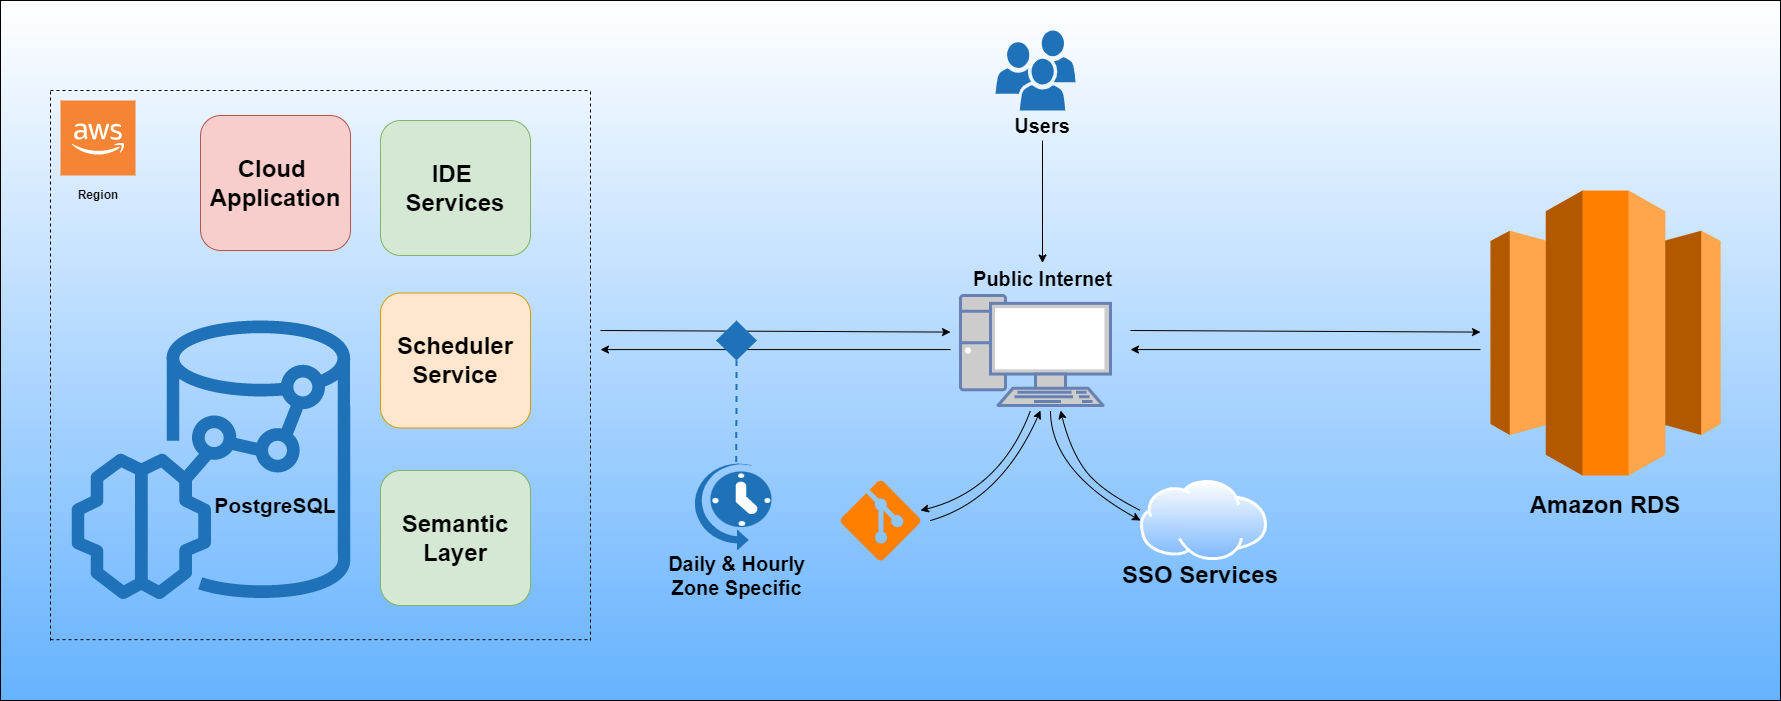

The diagram above was exported from draw.io. Its source (the exported page's mxGraphModel, read from the mxfile embedded in the PNG):
<mxGraphModel dx="2926" dy="1298" grid="1" gridSize="10" guides="1" tooltips="1" connect="1" arrows="1" fold="1" page="1" pageScale="1" pageWidth="850" pageHeight="1100" math="0" shadow="0">
  <root>
    <mxCell id="0" />
    <mxCell id="1" parent="0" />
    <mxCell id="3Iw8qG2qXrpSwzNndgCL-37" value="" style="group" vertex="1" connectable="0" parent="1">
      <mxGeometry x="-660" y="700" width="1780" height="700" as="geometry" />
    </mxCell>
    <mxCell id="3Iw8qG2qXrpSwzNndgCL-2" value="" style="rounded=0;whiteSpace=wrap;html=1;fontSize=20;fontColor=#000000;fillColor=#66B2FF;gradientColor=#ffffff;gradientDirection=north;" vertex="1" parent="3Iw8qG2qXrpSwzNndgCL-37">
      <mxGeometry width="1780" height="700" as="geometry" />
    </mxCell>
    <mxCell id="3Iw8qG2qXrpSwzNndgCL-3" value="" style="fontColor=#0066CC;verticalAlign=top;verticalLabelPosition=bottom;labelPosition=center;align=center;html=1;outlineConnect=0;fillColor=#CCCCCC;strokeColor=#6881B3;gradientColor=none;gradientDirection=north;strokeWidth=2;shape=mxgraph.networks.pc;" vertex="1" parent="3Iw8qG2qXrpSwzNndgCL-37">
      <mxGeometry x="960" y="295" width="150" height="110" as="geometry" />
    </mxCell>
    <mxCell id="3Iw8qG2qXrpSwzNndgCL-4" value="" style="sketch=0;pointerEvents=1;shadow=0;dashed=0;html=1;strokeColor=none;labelPosition=center;verticalLabelPosition=bottom;verticalAlign=top;outlineConnect=0;align=center;shape=mxgraph.office.users.users;fillColor=#2072B8;" vertex="1" parent="3Iw8qG2qXrpSwzNndgCL-37">
      <mxGeometry x="995" y="30" width="80" height="80" as="geometry" />
    </mxCell>
    <mxCell id="3Iw8qG2qXrpSwzNndgCL-5" value="" style="aspect=fixed;perimeter=ellipsePerimeter;html=1;align=center;shadow=0;dashed=0;spacingTop=3;image;image=img/lib/active_directory/internet_cloud.svg;" vertex="1" parent="3Iw8qG2qXrpSwzNndgCL-37">
      <mxGeometry x="1140" y="480" width="126.98" height="80" as="geometry" />
    </mxCell>
    <mxCell id="3Iw8qG2qXrpSwzNndgCL-6" value="" style="verticalLabelPosition=bottom;html=1;verticalAlign=top;align=center;strokeColor=none;fillColor=#FF8000;shape=mxgraph.azure.git_repository;" vertex="1" parent="3Iw8qG2qXrpSwzNndgCL-37">
      <mxGeometry x="840" y="480" width="80" height="80" as="geometry" />
    </mxCell>
    <mxCell id="3Iw8qG2qXrpSwzNndgCL-7" value="" style="curved=1;endArrow=classic;html=1;rounded=0;" edge="1" parent="3Iw8qG2qXrpSwzNndgCL-37" target="3Iw8qG2qXrpSwzNndgCL-6">
      <mxGeometry width="50" height="50" relative="1" as="geometry">
        <mxPoint x="1030" y="410" as="sourcePoint" />
        <mxPoint x="1010" y="350" as="targetPoint" />
        <Array as="points">
          <mxPoint x="1000" y="490" />
        </Array>
      </mxGeometry>
    </mxCell>
    <mxCell id="3Iw8qG2qXrpSwzNndgCL-8" value="" style="curved=1;endArrow=classic;html=1;rounded=0;" edge="1" parent="3Iw8qG2qXrpSwzNndgCL-37">
      <mxGeometry width="50" height="50" relative="1" as="geometry">
        <mxPoint x="930" y="520" as="sourcePoint" />
        <mxPoint x="1040" y="410" as="targetPoint" />
        <Array as="points">
          <mxPoint x="1000" y="500" />
        </Array>
      </mxGeometry>
    </mxCell>
    <mxCell id="3Iw8qG2qXrpSwzNndgCL-9" value="" style="curved=1;endArrow=classic;html=1;rounded=0;entryX=0;entryY=0.5;entryDx=0;entryDy=0;" edge="1" parent="3Iw8qG2qXrpSwzNndgCL-37" target="3Iw8qG2qXrpSwzNndgCL-5">
      <mxGeometry width="50" height="50" relative="1" as="geometry">
        <mxPoint x="1050" y="410" as="sourcePoint" />
        <mxPoint x="1130" y="520" as="targetPoint" />
        <Array as="points">
          <mxPoint x="1050" y="470" />
        </Array>
      </mxGeometry>
    </mxCell>
    <mxCell id="3Iw8qG2qXrpSwzNndgCL-10" value="" style="curved=1;endArrow=classic;html=1;rounded=0;" edge="1" parent="3Iw8qG2qXrpSwzNndgCL-37">
      <mxGeometry width="50" height="50" relative="1" as="geometry">
        <mxPoint x="1140" y="510" as="sourcePoint" />
        <mxPoint x="1060" y="410" as="targetPoint" />
        <Array as="points">
          <mxPoint x="1100" y="490" />
          <mxPoint x="1070" y="450" />
        </Array>
      </mxGeometry>
    </mxCell>
    <mxCell id="3Iw8qG2qXrpSwzNndgCL-11" value="&lt;b&gt;&lt;font style=&quot;font-size: 20px;&quot;&gt;Users&lt;/font&gt;&lt;/b&gt;" style="text;html=1;strokeColor=none;fillColor=none;align=center;verticalAlign=middle;whiteSpace=wrap;rounded=0;" vertex="1" parent="3Iw8qG2qXrpSwzNndgCL-37">
      <mxGeometry x="1012" y="110" width="60" height="30" as="geometry" />
    </mxCell>
    <mxCell id="3Iw8qG2qXrpSwzNndgCL-12" value="&lt;b&gt;&lt;font style=&quot;font-size: 20px;&quot;&gt;Public Internet&lt;/font&gt;&lt;/b&gt;" style="text;html=1;strokeColor=none;fillColor=none;align=center;verticalAlign=middle;whiteSpace=wrap;rounded=0;" vertex="1" parent="3Iw8qG2qXrpSwzNndgCL-37">
      <mxGeometry x="969.5" y="262.5" width="145" height="30" as="geometry" />
    </mxCell>
    <mxCell id="3Iw8qG2qXrpSwzNndgCL-13" value="" style="endArrow=classic;html=1;rounded=0;exitX=0.5;exitY=1;exitDx=0;exitDy=0;entryX=0.5;entryY=0;entryDx=0;entryDy=0;" edge="1" parent="3Iw8qG2qXrpSwzNndgCL-37" source="3Iw8qG2qXrpSwzNndgCL-11" target="3Iw8qG2qXrpSwzNndgCL-12">
      <mxGeometry width="50" height="50" relative="1" as="geometry">
        <mxPoint x="980" y="230" as="sourcePoint" />
        <mxPoint x="1040" y="240" as="targetPoint" />
      </mxGeometry>
    </mxCell>
    <mxCell id="3Iw8qG2qXrpSwzNndgCL-14" value="" style="outlineConnect=0;dashed=0;verticalLabelPosition=bottom;verticalAlign=top;align=center;html=1;shape=mxgraph.aws3.redshift;fillColor=#FF8000;gradientColor=none;" vertex="1" parent="3Iw8qG2qXrpSwzNndgCL-37">
      <mxGeometry x="1490" y="190" width="230" height="285" as="geometry" />
    </mxCell>
    <mxCell id="3Iw8qG2qXrpSwzNndgCL-15" value="&lt;font style=&quot;font-size: 24px;&quot;&gt;&lt;b&gt;Amazon RDS&lt;/b&gt;&lt;/font&gt;" style="text;html=1;strokeColor=none;fillColor=none;align=center;verticalAlign=middle;whiteSpace=wrap;rounded=0;" vertex="1" parent="3Iw8qG2qXrpSwzNndgCL-37">
      <mxGeometry x="1520" y="475" width="170" height="60" as="geometry" />
    </mxCell>
    <mxCell id="3Iw8qG2qXrpSwzNndgCL-16" value="" style="endArrow=classic;html=1;rounded=0;fontSize=24;" edge="1" parent="3Iw8qG2qXrpSwzNndgCL-37">
      <mxGeometry width="50" height="50" relative="1" as="geometry">
        <mxPoint x="1130" y="330" as="sourcePoint" />
        <mxPoint x="1480" y="331.5899999999999" as="targetPoint" />
      </mxGeometry>
    </mxCell>
    <mxCell id="3Iw8qG2qXrpSwzNndgCL-17" value="" style="endArrow=classic;html=1;rounded=0;fontSize=24;" edge="1" parent="3Iw8qG2qXrpSwzNndgCL-37">
      <mxGeometry width="50" height="50" relative="1" as="geometry">
        <mxPoint x="1480" y="349.0899999999999" as="sourcePoint" />
        <mxPoint x="1130" y="349.0899999999999" as="targetPoint" />
      </mxGeometry>
    </mxCell>
    <mxCell id="3Iw8qG2qXrpSwzNndgCL-18" value="" style="endArrow=classic;html=1;rounded=0;fontSize=24;" edge="1" parent="3Iw8qG2qXrpSwzNndgCL-37">
      <mxGeometry width="50" height="50" relative="1" as="geometry">
        <mxPoint x="600" y="330" as="sourcePoint" />
        <mxPoint x="950" y="331.59000000000015" as="targetPoint" />
      </mxGeometry>
    </mxCell>
    <mxCell id="3Iw8qG2qXrpSwzNndgCL-19" value="" style="endArrow=classic;html=1;rounded=0;fontSize=24;" edge="1" parent="3Iw8qG2qXrpSwzNndgCL-37">
      <mxGeometry width="50" height="50" relative="1" as="geometry">
        <mxPoint x="950" y="349.09000000000015" as="sourcePoint" />
        <mxPoint x="600" y="349.09000000000015" as="targetPoint" />
      </mxGeometry>
    </mxCell>
    <mxCell id="3Iw8qG2qXrpSwzNndgCL-20" value="&lt;b&gt;Cloud &lt;br&gt;Application&lt;/b&gt;" style="rounded=1;whiteSpace=wrap;html=1;fontSize=24;fillColor=#f8cecc;strokeColor=#b85450;" vertex="1" parent="3Iw8qG2qXrpSwzNndgCL-37">
      <mxGeometry x="200" y="115" width="150" height="135" as="geometry" />
    </mxCell>
    <mxCell id="3Iw8qG2qXrpSwzNndgCL-21" value="&lt;b style=&quot;&quot;&gt;IDE &lt;br&gt;Services&lt;/b&gt;" style="rounded=1;whiteSpace=wrap;html=1;fontSize=24;fillColor=#d5e8d4;strokeColor=#82b366;" vertex="1" parent="3Iw8qG2qXrpSwzNndgCL-37">
      <mxGeometry x="380" y="120" width="150" height="135" as="geometry" />
    </mxCell>
    <mxCell id="3Iw8qG2qXrpSwzNndgCL-22" value="&lt;b style=&quot;&quot;&gt;Scheduler&lt;br&gt;Service&lt;/b&gt;" style="rounded=1;whiteSpace=wrap;html=1;fontSize=24;fillColor=#ffe6cc;strokeColor=#d79b00;" vertex="1" parent="3Iw8qG2qXrpSwzNndgCL-37">
      <mxGeometry x="380" y="292.5" width="150" height="135" as="geometry" />
    </mxCell>
    <mxCell id="3Iw8qG2qXrpSwzNndgCL-23" value="&lt;b style=&quot;&quot;&gt;Semantic&lt;br&gt;Layer&lt;br&gt;&lt;/b&gt;" style="rounded=1;whiteSpace=wrap;html=1;fontSize=24;fillColor=#d5e8d4;strokeColor=#82b366;" vertex="1" parent="3Iw8qG2qXrpSwzNndgCL-37">
      <mxGeometry x="380" y="470" width="150" height="135" as="geometry" />
    </mxCell>
    <mxCell id="3Iw8qG2qXrpSwzNndgCL-24" value="" style="sketch=0;outlineConnect=0;fontColor=#232F3E;gradientColor=none;fillColor=#2072B8;strokeColor=none;dashed=0;verticalLabelPosition=bottom;verticalAlign=top;align=center;html=1;fontSize=12;fontStyle=0;aspect=fixed;pointerEvents=1;shape=mxgraph.aws4.redshift_ml;" vertex="1" parent="3Iw8qG2qXrpSwzNndgCL-37">
      <mxGeometry x="71" y="320" width="279" height="279" as="geometry" />
    </mxCell>
    <mxCell id="3Iw8qG2qXrpSwzNndgCL-25" value="&lt;b&gt;&lt;font style=&quot;font-size: 21px;&quot;&gt;PostgreSQL&lt;/font&gt;&lt;/b&gt;" style="text;html=1;strokeColor=none;fillColor=none;align=center;verticalAlign=middle;whiteSpace=wrap;rounded=0;" vertex="1" parent="3Iw8qG2qXrpSwzNndgCL-37">
      <mxGeometry x="245" y="490" width="60" height="30" as="geometry" />
    </mxCell>
    <mxCell id="3Iw8qG2qXrpSwzNndgCL-26" value="" style="endArrow=none;dashed=1;html=1;rounded=1;fontSize=21;fontColor=#000000;" edge="1" parent="3Iw8qG2qXrpSwzNndgCL-37">
      <mxGeometry width="50" height="50" relative="1" as="geometry">
        <mxPoint x="590" y="640" as="sourcePoint" />
        <mxPoint x="590" y="90" as="targetPoint" />
      </mxGeometry>
    </mxCell>
    <mxCell id="3Iw8qG2qXrpSwzNndgCL-27" value="" style="endArrow=none;dashed=1;html=1;rounded=1;fontSize=21;fontColor=#000000;" edge="1" parent="3Iw8qG2qXrpSwzNndgCL-37">
      <mxGeometry width="50" height="50" relative="1" as="geometry">
        <mxPoint x="50" y="640" as="sourcePoint" />
        <mxPoint x="50" y="90" as="targetPoint" />
      </mxGeometry>
    </mxCell>
    <mxCell id="3Iw8qG2qXrpSwzNndgCL-28" value="" style="endArrow=none;dashed=1;html=1;rounded=0;fontSize=21;fontColor=#000000;" edge="1" parent="3Iw8qG2qXrpSwzNndgCL-37">
      <mxGeometry width="50" height="50" relative="1" as="geometry">
        <mxPoint x="50" y="90" as="sourcePoint" />
        <mxPoint x="590" y="90" as="targetPoint" />
      </mxGeometry>
    </mxCell>
    <mxCell id="3Iw8qG2qXrpSwzNndgCL-29" value="" style="endArrow=none;dashed=1;html=1;rounded=0;fontSize=21;fontColor=#000000;" edge="1" parent="3Iw8qG2qXrpSwzNndgCL-37">
      <mxGeometry width="50" height="50" relative="1" as="geometry">
        <mxPoint x="50" y="639.1799999999998" as="sourcePoint" />
        <mxPoint x="590" y="639.1799999999998" as="targetPoint" />
      </mxGeometry>
    </mxCell>
    <mxCell id="3Iw8qG2qXrpSwzNndgCL-30" value="" style="outlineConnect=0;dashed=0;verticalLabelPosition=bottom;verticalAlign=top;align=center;html=1;shape=mxgraph.aws3.cloud_2;fillColor=#F58534;gradientColor=none;fontSize=21;fontColor=#000000;" vertex="1" parent="3Iw8qG2qXrpSwzNndgCL-37">
      <mxGeometry x="60" y="100" width="75" height="75" as="geometry" />
    </mxCell>
    <mxCell id="3Iw8qG2qXrpSwzNndgCL-31" value="&lt;b&gt;Region&lt;/b&gt;" style="text;html=1;strokeColor=none;fillColor=none;align=center;verticalAlign=middle;whiteSpace=wrap;rounded=0;" vertex="1" parent="3Iw8qG2qXrpSwzNndgCL-37">
      <mxGeometry x="52.5" y="180" width="90" height="30" as="geometry" />
    </mxCell>
    <mxCell id="3Iw8qG2qXrpSwzNndgCL-32" value="" style="verticalLabelPosition=bottom;html=1;verticalAlign=top;align=center;strokeColor=none;fillColor=#2072B8;shape=mxgraph.azure.scheduler;pointerEvents=1;fontSize=21;fontColor=#000000;" vertex="1" parent="3Iw8qG2qXrpSwzNndgCL-37">
      <mxGeometry x="691" y="460" width="80" height="90" as="geometry" />
    </mxCell>
    <mxCell id="3Iw8qG2qXrpSwzNndgCL-33" value="" style="rhombus;whiteSpace=wrap;html=1;fontSize=21;fontColor=#000000;fillColor=#2072B8;strokeColor=none;" vertex="1" parent="3Iw8qG2qXrpSwzNndgCL-37">
      <mxGeometry x="715.5" y="320" width="41" height="40" as="geometry" />
    </mxCell>
    <mxCell id="3Iw8qG2qXrpSwzNndgCL-34" value="" style="endArrow=none;dashed=1;html=1;rounded=1;fontSize=21;fontColor=#000000;exitX=0.56;exitY=0.017;exitDx=0;exitDy=0;exitPerimeter=0;entryX=0.5;entryY=1;entryDx=0;entryDy=0;strokeWidth=2;strokeColor=#2072B8;" edge="1" parent="3Iw8qG2qXrpSwzNndgCL-37" source="3Iw8qG2qXrpSwzNndgCL-32" target="3Iw8qG2qXrpSwzNndgCL-33">
      <mxGeometry width="50" height="50" relative="1" as="geometry">
        <mxPoint x="720" y="380" as="sourcePoint" />
        <mxPoint x="770" y="330" as="targetPoint" />
      </mxGeometry>
    </mxCell>
    <mxCell id="3Iw8qG2qXrpSwzNndgCL-35" value="&lt;b&gt;&lt;font style=&quot;font-size: 20px;&quot;&gt;Daily &amp;amp; Hourly Zone Specific&lt;/font&gt;&lt;/b&gt;" style="text;html=1;strokeColor=none;fillColor=none;align=center;verticalAlign=middle;whiteSpace=wrap;rounded=0;" vertex="1" parent="3Iw8qG2qXrpSwzNndgCL-37">
      <mxGeometry x="665.5" y="560" width="141" height="30" as="geometry" />
    </mxCell>
    <mxCell id="3Iw8qG2qXrpSwzNndgCL-36" value="&lt;font style=&quot;font-size: 24px;&quot;&gt;&lt;b&gt;SSO Services&lt;/b&gt;&lt;/font&gt;" style="text;html=1;strokeColor=none;fillColor=none;align=center;verticalAlign=middle;whiteSpace=wrap;rounded=0;" vertex="1" parent="3Iw8qG2qXrpSwzNndgCL-37">
      <mxGeometry x="1114.5" y="545" width="170" height="60" as="geometry" />
    </mxCell>
  </root>
</mxGraphModel>